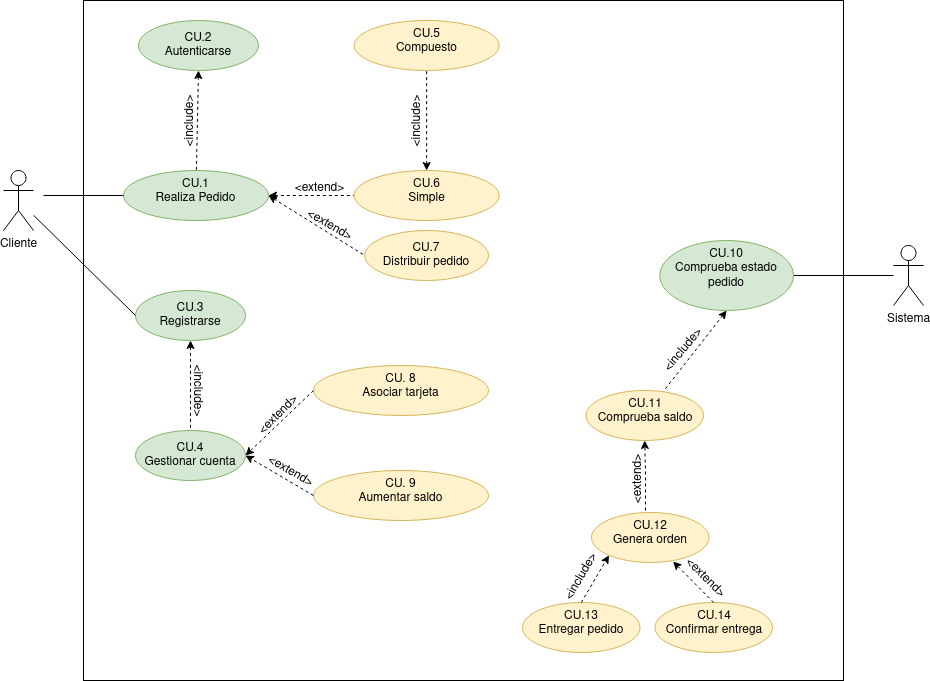

The diagram above was exported from draw.io. Its source (the exported page's mxGraphModel, read from the mxfile embedded in the PNG):
<mxGraphModel dx="1212" dy="680" grid="1" gridSize="10" guides="1" tooltips="1" connect="1" arrows="1" fold="1" page="1" pageScale="1" pageWidth="827" pageHeight="1169" math="0" shadow="0">
  <root>
    <mxCell id="0" />
    <mxCell id="1" parent="0" />
    <mxCell id="IPP9SfaF5YDG1hPKspea-14" value="" style="rounded=0;whiteSpace=wrap;html=1;" vertex="1" parent="1">
      <mxGeometry x="140" y="80" width="760" height="680" as="geometry" />
    </mxCell>
    <mxCell id="iY-8YGhe_flYt-lRE2Xz-5" value="" style="rounded=0;orthogonalLoop=1;jettySize=auto;html=1;entryX=0;entryY=0.5;entryDx=0;entryDy=0;dashed=1;" parent="1" target="iY-8YGhe_flYt-lRE2Xz-4" edge="1">
      <mxGeometry relative="1" as="geometry">
        <mxPoint x="310" y="280" as="sourcePoint" />
      </mxGeometry>
    </mxCell>
    <mxCell id="Gxpi2A33IwqrV3ABIy69-2" value="" style="rounded=0;orthogonalLoop=1;jettySize=auto;html=1;exitX=1;exitY=0.5;exitDx=0;exitDy=0;entryX=0;entryY=0.5;entryDx=0;entryDy=0;startArrow=classic;startFill=1;endArrow=none;endFill=0;dashed=1;" parent="1" source="iY-8YGhe_flYt-lRE2Xz-4" target="Gxpi2A33IwqrV3ABIy69-1" edge="1">
      <mxGeometry relative="1" as="geometry">
        <mxPoint x="274" y="245" as="sourcePoint" />
      </mxGeometry>
    </mxCell>
    <mxCell id="iY-8YGhe_flYt-lRE2Xz-4" value="&lt;div&gt;CU.1&lt;/div&gt;&lt;div&gt;Realiza Pedido&lt;/div&gt;" style="ellipse;whiteSpace=wrap;html=1;verticalAlign=top;fillColor=#d5e8d4;strokeColor=#82b366;" parent="1" vertex="1">
      <mxGeometry x="180" y="250" width="145" height="50" as="geometry" />
    </mxCell>
    <mxCell id="iY-8YGhe_flYt-lRE2Xz-6" value="&lt;div&gt;CU. 8&lt;br&gt;&lt;/div&gt;&lt;div&gt;Asociar tarjeta&lt;/div&gt;" style="ellipse;whiteSpace=wrap;html=1;verticalAlign=top;fillColor=#fff2cc;strokeColor=#d6b656;" parent="1" vertex="1">
      <mxGeometry x="370" y="445" width="175" height="50" as="geometry" />
    </mxCell>
    <mxCell id="iY-8YGhe_flYt-lRE2Xz-8" value="Cliente" style="shape=umlActor;verticalLabelPosition=bottom;verticalAlign=top;html=1;outlineConnect=0;" parent="1" vertex="1">
      <mxGeometry x="60" y="250" width="30" height="60" as="geometry" />
    </mxCell>
    <mxCell id="Gxpi2A33IwqrV3ABIy69-12" value="" style="edgeStyle=none;rounded=0;orthogonalLoop=1;jettySize=auto;html=1;dashed=1;startArrow=classic;startFill=1;endArrow=none;endFill=0;" parent="1" source="iY-8YGhe_flYt-lRE2Xz-9" target="Gxpi2A33IwqrV3ABIy69-11" edge="1">
      <mxGeometry relative="1" as="geometry" />
    </mxCell>
    <mxCell id="iY-8YGhe_flYt-lRE2Xz-9" value="&lt;div&gt;CU.3&lt;/div&gt;&lt;div&gt;Registrarse&lt;br&gt;&lt;/div&gt;" style="ellipse;whiteSpace=wrap;html=1;fillColor=#d5e8d4;strokeColor=#82b366;" parent="1" vertex="1">
      <mxGeometry x="192" y="370" width="110" height="50" as="geometry" />
    </mxCell>
    <mxCell id="iY-8YGhe_flYt-lRE2Xz-11" value="" style="endArrow=none;html=1;rounded=0;entryX=0;entryY=0.5;entryDx=0;entryDy=0;endFill=0;" parent="1" source="iY-8YGhe_flYt-lRE2Xz-8" target="iY-8YGhe_flYt-lRE2Xz-9" edge="1">
      <mxGeometry width="50" height="50" relative="1" as="geometry">
        <mxPoint x="390" y="440" as="sourcePoint" />
        <mxPoint x="440" y="390" as="targetPoint" />
      </mxGeometry>
    </mxCell>
    <mxCell id="iY-8YGhe_flYt-lRE2Xz-13" value="&amp;lt;include&amp;gt;" style="text;html=1;align=center;verticalAlign=middle;resizable=0;points=[];autosize=1;strokeColor=none;fillColor=none;rotation=-90;" parent="1" vertex="1">
      <mxGeometry x="207" y="186" width="80" height="30" as="geometry" />
    </mxCell>
    <mxCell id="Gxpi2A33IwqrV3ABIy69-20" value="" style="edgeStyle=none;rounded=0;orthogonalLoop=1;jettySize=auto;html=1;startArrow=none;startFill=0;endArrow=none;endFill=0;" parent="1" source="iY-8YGhe_flYt-lRE2Xz-15" target="Gxpi2A33IwqrV3ABIy69-19" edge="1">
      <mxGeometry relative="1" as="geometry" />
    </mxCell>
    <mxCell id="iY-8YGhe_flYt-lRE2Xz-15" value="Sistema" style="shape=umlActor;verticalLabelPosition=bottom;verticalAlign=top;html=1;outlineConnect=0;" parent="1" vertex="1">
      <mxGeometry x="950" y="325" width="30" height="60" as="geometry" />
    </mxCell>
    <mxCell id="iY-8YGhe_flYt-lRE2Xz-16" value="&lt;div&gt;CU.2&lt;/div&gt;&lt;div&gt;Autenticarse&lt;br&gt;&lt;/div&gt;" style="ellipse;whiteSpace=wrap;html=1;fillColor=#d5e8d4;strokeColor=#82b366;" parent="1" vertex="1">
      <mxGeometry x="195" y="100" width="120" height="50" as="geometry" />
    </mxCell>
    <mxCell id="iY-8YGhe_flYt-lRE2Xz-17" value="" style="endArrow=none;html=1;rounded=0;dashed=1;exitX=0.5;exitY=1;exitDx=0;exitDy=0;endFill=0;startArrow=classic;startFill=1;" parent="1" source="iY-8YGhe_flYt-lRE2Xz-16" target="iY-8YGhe_flYt-lRE2Xz-4" edge="1">
      <mxGeometry width="50" height="50" relative="1" as="geometry">
        <mxPoint x="390" y="440" as="sourcePoint" />
        <mxPoint x="400" y="210" as="targetPoint" />
      </mxGeometry>
    </mxCell>
    <mxCell id="iY-8YGhe_flYt-lRE2Xz-20" value="" style="endArrow=none;html=1;rounded=0;entryX=0;entryY=0.5;entryDx=0;entryDy=0;endFill=0;" parent="1" target="iY-8YGhe_flYt-lRE2Xz-4" edge="1">
      <mxGeometry width="50" height="50" relative="1" as="geometry">
        <mxPoint x="100" y="275" as="sourcePoint" />
        <mxPoint x="190" y="385" as="targetPoint" />
      </mxGeometry>
    </mxCell>
    <mxCell id="Gxpi2A33IwqrV3ABIy69-1" value="&lt;div&gt;CU.6&lt;/div&gt;&lt;div&gt;Simple&lt;/div&gt;" style="ellipse;whiteSpace=wrap;html=1;verticalAlign=top;fillColor=#fff2cc;strokeColor=#d6b656;" parent="1" vertex="1">
      <mxGeometry x="410.63" y="250" width="145" height="50" as="geometry" />
    </mxCell>
    <mxCell id="Gxpi2A33IwqrV3ABIy69-3" value="&lt;div&gt;CU.5&lt;/div&gt;&lt;div&gt;Compuesto&lt;/div&gt;" style="ellipse;whiteSpace=wrap;html=1;verticalAlign=top;fillColor=#fff2cc;strokeColor=#d6b656;" parent="1" vertex="1">
      <mxGeometry x="410.63" y="100" width="145" height="50" as="geometry" />
    </mxCell>
    <mxCell id="Gxpi2A33IwqrV3ABIy69-4" value="" style="rounded=0;orthogonalLoop=1;jettySize=auto;html=1;exitX=0.5;exitY=0;exitDx=0;exitDy=0;startArrow=classic;startFill=1;endArrow=none;endFill=0;dashed=1;" parent="1" source="Gxpi2A33IwqrV3ABIy69-1" target="Gxpi2A33IwqrV3ABIy69-3" edge="1">
      <mxGeometry relative="1" as="geometry">
        <mxPoint x="284" y="255" as="sourcePoint" />
        <mxPoint x="373" y="191" as="targetPoint" />
      </mxGeometry>
    </mxCell>
    <mxCell id="Gxpi2A33IwqrV3ABIy69-5" value="&amp;lt;extend&amp;gt;" style="text;html=1;align=center;verticalAlign=middle;resizable=0;points=[];autosize=1;strokeColor=none;fillColor=none;rotation=0;" parent="1" vertex="1">
      <mxGeometry x="340.63" y="253" width="70" height="30" as="geometry" />
    </mxCell>
    <mxCell id="Gxpi2A33IwqrV3ABIy69-11" value="&lt;div&gt;CU.4&lt;/div&gt;&lt;div&gt;Gestionar cuenta&lt;/div&gt;" style="ellipse;whiteSpace=wrap;html=1;fillColor=#d5e8d4;strokeColor=#82b366;" parent="1" vertex="1">
      <mxGeometry x="192" y="510" width="110" height="50" as="geometry" />
    </mxCell>
    <mxCell id="Gxpi2A33IwqrV3ABIy69-13" value="&amp;lt;include&amp;gt;" style="text;html=1;align=center;verticalAlign=middle;resizable=0;points=[];autosize=1;strokeColor=none;fillColor=none;rotation=90;" parent="1" vertex="1">
      <mxGeometry x="215" y="455" width="80" height="30" as="geometry" />
    </mxCell>
    <mxCell id="Gxpi2A33IwqrV3ABIy69-14" value="" style="endArrow=classic;html=1;rounded=0;dashed=1;entryX=1;entryY=0.5;entryDx=0;entryDy=0;exitX=0;exitY=0.5;exitDx=0;exitDy=0;" parent="1" source="iY-8YGhe_flYt-lRE2Xz-6" target="Gxpi2A33IwqrV3ABIy69-11" edge="1">
      <mxGeometry width="50" height="50" relative="1" as="geometry">
        <mxPoint x="480" y="600" as="sourcePoint" />
        <mxPoint x="530" y="550" as="targetPoint" />
      </mxGeometry>
    </mxCell>
    <mxCell id="Gxpi2A33IwqrV3ABIy69-15" value="&lt;div&gt;CU. 9&lt;br&gt;&lt;/div&gt;&lt;div&gt;Aumentar saldo&lt;/div&gt;" style="ellipse;whiteSpace=wrap;html=1;verticalAlign=top;fillColor=#fff2cc;strokeColor=#d6b656;" parent="1" vertex="1">
      <mxGeometry x="370" y="550" width="175" height="50" as="geometry" />
    </mxCell>
    <mxCell id="Gxpi2A33IwqrV3ABIy69-16" value="" style="endArrow=classic;html=1;rounded=0;dashed=1;entryX=1;entryY=0.5;entryDx=0;entryDy=0;exitX=0;exitY=0.5;exitDx=0;exitDy=0;" parent="1" source="Gxpi2A33IwqrV3ABIy69-15" target="Gxpi2A33IwqrV3ABIy69-11" edge="1">
      <mxGeometry width="50" height="50" relative="1" as="geometry">
        <mxPoint x="380" y="480" as="sourcePoint" />
        <mxPoint x="312" y="545" as="targetPoint" />
      </mxGeometry>
    </mxCell>
    <mxCell id="Gxpi2A33IwqrV3ABIy69-17" value="&amp;lt;extend&amp;gt;" style="text;html=1;align=center;verticalAlign=middle;resizable=0;points=[];autosize=1;strokeColor=none;fillColor=none;rotation=-45;" parent="1" vertex="1">
      <mxGeometry x="300" y="480" width="70" height="30" as="geometry" />
    </mxCell>
    <mxCell id="Gxpi2A33IwqrV3ABIy69-18" value="&amp;lt;extend&amp;gt;" style="text;html=1;align=center;verticalAlign=middle;resizable=0;points=[];autosize=1;strokeColor=none;fillColor=none;rotation=30;" parent="1" vertex="1">
      <mxGeometry x="312" y="536" width="70" height="30" as="geometry" />
    </mxCell>
    <mxCell id="Gxpi2A33IwqrV3ABIy69-22" value="" style="edgeStyle=none;rounded=0;orthogonalLoop=1;jettySize=auto;html=1;dashed=1;startArrow=classic;startFill=1;endArrow=none;endFill=0;exitX=0.5;exitY=1;exitDx=0;exitDy=0;" parent="1" source="Gxpi2A33IwqrV3ABIy69-19" target="Gxpi2A33IwqrV3ABIy69-21" edge="1">
      <mxGeometry relative="1" as="geometry" />
    </mxCell>
    <mxCell id="Gxpi2A33IwqrV3ABIy69-19" value="CU.10&lt;br&gt;Comprueba estado pedido" style="ellipse;whiteSpace=wrap;html=1;verticalAlign=top;fillColor=#d5e8d4;strokeColor=#82b366;" parent="1" vertex="1">
      <mxGeometry x="716.25" y="320" width="133.75" height="70" as="geometry" />
    </mxCell>
    <mxCell id="Gxpi2A33IwqrV3ABIy69-21" value="CU.11&lt;br&gt;Comprueba saldo" style="ellipse;whiteSpace=wrap;html=1;verticalAlign=top;fillColor=#fff2cc;strokeColor=#d6b656;" parent="1" vertex="1">
      <mxGeometry x="642.5" y="470" width="117.5" height="50" as="geometry" />
    </mxCell>
    <mxCell id="Gxpi2A33IwqrV3ABIy69-23" value="CU.13&lt;br&gt;Entregar pedido" style="ellipse;whiteSpace=wrap;html=1;verticalAlign=top;fillColor=#fff2cc;strokeColor=#d6b656;" parent="1" vertex="1">
      <mxGeometry x="579" y="682" width="117.5" height="50" as="geometry" />
    </mxCell>
    <mxCell id="Gxpi2A33IwqrV3ABIy69-24" value="" style="endArrow=classic;html=1;rounded=0;exitX=0.5;exitY=0;exitDx=0;exitDy=0;dashed=1;entryX=0;entryY=1;entryDx=0;entryDy=0;" parent="1" source="Gxpi2A33IwqrV3ABIy69-23" target="IPP9SfaF5YDG1hPKspea-1" edge="1">
      <mxGeometry width="50" height="50" relative="1" as="geometry">
        <mxPoint x="971.5" y="562" as="sourcePoint" />
        <mxPoint x="1026.5" y="332" as="targetPoint" />
      </mxGeometry>
    </mxCell>
    <mxCell id="Gxpi2A33IwqrV3ABIy69-26" value="&amp;lt;include&amp;gt;" style="text;html=1;align=center;verticalAlign=middle;resizable=0;points=[];autosize=1;strokeColor=none;fillColor=none;rotation=-50;" parent="1" vertex="1">
      <mxGeometry x="700" y="415" width="80" height="30" as="geometry" />
    </mxCell>
    <mxCell id="Gxpi2A33IwqrV3ABIy69-27" value="&amp;lt;extend&amp;gt;" style="text;html=1;align=center;verticalAlign=middle;resizable=0;points=[];autosize=1;strokeColor=none;fillColor=none;rotation=45;" parent="1" vertex="1">
      <mxGeometry x="726.5" y="642" width="70" height="30" as="geometry" />
    </mxCell>
    <mxCell id="Gxpi2A33IwqrV3ABIy69-28" value="CU.7&lt;br&gt;Distribuir pedido" style="ellipse;whiteSpace=wrap;html=1;fillColor=#fff2cc;strokeColor=#d6b656;" parent="1" vertex="1">
      <mxGeometry x="421.25" y="310" width="123.75" height="50" as="geometry" />
    </mxCell>
    <mxCell id="Gxpi2A33IwqrV3ABIy69-29" value="&amp;lt;extend&amp;gt;" style="text;html=1;align=center;verticalAlign=middle;resizable=0;points=[];autosize=1;strokeColor=none;fillColor=none;rotation=30;" parent="1" vertex="1">
      <mxGeometry x="351.25" y="290" width="70" height="30" as="geometry" />
    </mxCell>
    <mxCell id="Gxpi2A33IwqrV3ABIy69-31" value="" style="rounded=0;orthogonalLoop=1;jettySize=auto;html=1;exitX=1;exitY=0.5;exitDx=0;exitDy=0;entryX=0;entryY=0.5;entryDx=0;entryDy=0;startArrow=classic;startFill=1;endArrow=none;endFill=0;dashed=1;" parent="1" source="iY-8YGhe_flYt-lRE2Xz-4" target="Gxpi2A33IwqrV3ABIy69-28" edge="1">
      <mxGeometry relative="1" as="geometry">
        <mxPoint x="335" y="285" as="sourcePoint" />
        <mxPoint x="420.62999999999806" y="181" as="targetPoint" />
      </mxGeometry>
    </mxCell>
    <mxCell id="IPP9SfaF5YDG1hPKspea-1" value="CU.12&lt;br&gt;Genera orden" style="ellipse;whiteSpace=wrap;html=1;verticalAlign=top;fillColor=#fff2cc;strokeColor=#d6b656;" vertex="1" parent="1">
      <mxGeometry x="648" y="592" width="117.5" height="50" as="geometry" />
    </mxCell>
    <mxCell id="IPP9SfaF5YDG1hPKspea-4" value="&amp;lt;include&amp;gt;" style="text;html=1;align=center;verticalAlign=middle;resizable=0;points=[];autosize=1;strokeColor=none;fillColor=none;rotation=-90;" vertex="1" parent="1">
      <mxGeometry x="434" y="186" width="80" height="30" as="geometry" />
    </mxCell>
    <mxCell id="IPP9SfaF5YDG1hPKspea-9" value="" style="edgeStyle=orthogonalEdgeStyle;rounded=0;orthogonalLoop=1;jettySize=auto;html=1;entryX=0.5;entryY=1;entryDx=0;entryDy=0;dashed=1;" edge="1" parent="1" target="Gxpi2A33IwqrV3ABIy69-21">
      <mxGeometry relative="1" as="geometry">
        <mxPoint x="702" y="590" as="sourcePoint" />
      </mxGeometry>
    </mxCell>
    <mxCell id="IPP9SfaF5YDG1hPKspea-10" value="&amp;lt;extend&amp;gt;" style="text;html=1;align=center;verticalAlign=middle;resizable=0;points=[];autosize=1;strokeColor=none;fillColor=none;rotation=-90;" vertex="1" parent="1">
      <mxGeometry x="660" y="544" width="70" height="30" as="geometry" />
    </mxCell>
    <mxCell id="IPP9SfaF5YDG1hPKspea-11" value="&lt;div&gt;CU.14&lt;/div&gt;&lt;div&gt;Confirmar entrega&lt;br&gt;&lt;/div&gt;" style="ellipse;whiteSpace=wrap;html=1;verticalAlign=top;fillColor=#fff2cc;strokeColor=#d6b656;" vertex="1" parent="1">
      <mxGeometry x="711.5" y="682" width="117.5" height="50" as="geometry" />
    </mxCell>
    <mxCell id="IPP9SfaF5YDG1hPKspea-12" value="" style="endArrow=classic;html=1;rounded=0;exitX=0.5;exitY=0;exitDx=0;exitDy=0;dashed=1;entryX=0.694;entryY=0.98;entryDx=0;entryDy=0;entryPerimeter=0;" edge="1" parent="1" source="IPP9SfaF5YDG1hPKspea-11" target="IPP9SfaF5YDG1hPKspea-1">
      <mxGeometry width="50" height="50" relative="1" as="geometry">
        <mxPoint x="647.75" y="692" as="sourcePoint" />
        <mxPoint x="675.4751967102661" y="644.7908634869541" as="targetPoint" />
      </mxGeometry>
    </mxCell>
    <mxCell id="IPP9SfaF5YDG1hPKspea-13" value="&amp;lt;include&amp;gt;" style="text;html=1;align=center;verticalAlign=middle;resizable=0;points=[];autosize=1;strokeColor=none;fillColor=none;rotation=-60;" vertex="1" parent="1">
      <mxGeometry x="597.75" y="642" width="80" height="30" as="geometry" />
    </mxCell>
  </root>
</mxGraphModel>